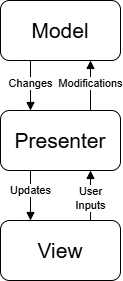

The diagram above was exported from draw.io. Its source (the exported page's mxGraphModel, read from the mxfile embedded in the PNG):
<mxGraphModel dx="620" dy="372" grid="1" gridSize="10" guides="1" tooltips="1" connect="1" arrows="1" fold="1" page="1" pageScale="1" pageWidth="1654" pageHeight="1169" math="0" shadow="0">
  <root>
    <mxCell id="0" />
    <mxCell id="1" parent="0" />
    <mxCell id="2" value="View" style="rounded=1;whiteSpace=wrap;html=1;fontSize=21;" vertex="1" parent="1">
      <mxGeometry x="750" y="500" width="120" height="60" as="geometry" />
    </mxCell>
    <mxCell id="8" style="edgeStyle=none;html=1;exitX=0.75;exitY=0;exitDx=0;exitDy=0;entryX=0.75;entryY=1;entryDx=0;entryDy=0;endArrow=block;endFill=1;" edge="1" parent="1" source="3" target="4">
      <mxGeometry relative="1" as="geometry" />
    </mxCell>
    <mxCell id="9" value="Modifications" style="edgeLabel;html=1;align=center;verticalAlign=middle;resizable=0;points=[];" vertex="1" connectable="0" parent="8">
      <mxGeometry x="0.0646" relative="1" as="geometry">
        <mxPoint as="offset" />
      </mxGeometry>
    </mxCell>
    <mxCell id="10" style="edgeStyle=none;html=1;exitX=0.25;exitY=1;exitDx=0;exitDy=0;endArrow=block;endFill=1;" edge="1" parent="1" source="3">
      <mxGeometry relative="1" as="geometry">
        <mxPoint x="780" y="500" as="targetPoint" />
      </mxGeometry>
    </mxCell>
    <mxCell id="11" value="Updates" style="edgeLabel;html=1;align=center;verticalAlign=middle;resizable=0;points=[];" vertex="1" connectable="0" parent="10">
      <mxGeometry x="-0.1217" relative="1" as="geometry">
        <mxPoint y="-2" as="offset" />
      </mxGeometry>
    </mxCell>
    <mxCell id="3" value="Presenter" style="rounded=1;whiteSpace=wrap;html=1;fontSize=21;" vertex="1" parent="1">
      <mxGeometry x="750" y="390" width="120" height="60" as="geometry" />
    </mxCell>
    <mxCell id="6" style="edgeStyle=none;html=1;exitX=0.25;exitY=1;exitDx=0;exitDy=0;entryX=0.25;entryY=0;entryDx=0;entryDy=0;endArrow=block;endFill=1;" edge="1" parent="1" source="4" target="3">
      <mxGeometry relative="1" as="geometry" />
    </mxCell>
    <mxCell id="7" value="Changes" style="edgeLabel;html=1;align=center;verticalAlign=middle;resizable=0;points=[];" vertex="1" connectable="0" parent="6">
      <mxGeometry x="-0.1103" relative="1" as="geometry">
        <mxPoint as="offset" />
      </mxGeometry>
    </mxCell>
    <mxCell id="4" value="Model" style="rounded=1;whiteSpace=wrap;html=1;fontSize=21;" vertex="1" parent="1">
      <mxGeometry x="750" y="280" width="120" height="60" as="geometry" />
    </mxCell>
    <mxCell id="12" style="edgeStyle=none;html=1;exitX=0.75;exitY=0;exitDx=0;exitDy=0;entryX=0.75;entryY=1;entryDx=0;entryDy=0;endArrow=block;endFill=1;" edge="1" parent="1" source="2" target="3">
      <mxGeometry relative="1" as="geometry">
        <mxPoint x="790" y="460" as="sourcePoint" />
        <mxPoint x="790" y="510" as="targetPoint" />
      </mxGeometry>
    </mxCell>
    <mxCell id="13" value="User&lt;br&gt;Inputs" style="edgeLabel;html=1;align=center;verticalAlign=middle;resizable=0;points=[];" vertex="1" connectable="0" parent="12">
      <mxGeometry x="-0.1217" relative="1" as="geometry">
        <mxPoint as="offset" />
      </mxGeometry>
    </mxCell>
  </root>
</mxGraphModel>